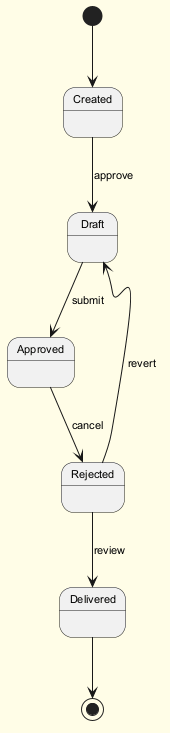

The diagram above was rendered by PlantUML. Its source (embedded in the PNG):
@startuml
skinparam backgroundColor #FFFDE7
skinparam classBackgroundColor #FFF9C4
skinparam classBorderColor #F57F17
skinparam defaultFontSize 11
[*] --> Created
Created --> Draft : approve
Draft --> Approved : submit
Approved --> Rejected : cancel
Rejected --> Delivered : review
Rejected --> Draft : revert
Delivered --> [*]
@enduml